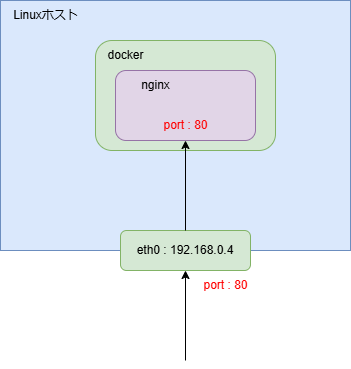

The diagram above was exported from draw.io. Its source (the exported page's mxGraphModel, read from the mxfile embedded in the PNG):
<mxGraphModel dx="2059" dy="1131" grid="1" gridSize="10" guides="1" tooltips="1" connect="1" arrows="1" fold="1" page="1" pageScale="1" pageWidth="827" pageHeight="1169" math="0" shadow="0">
  <root>
    <mxCell id="0" />
    <mxCell id="1" parent="0" />
    <mxCell id="CfgbF_verWb16S3CgKtU-1" value="" style="rounded=0;whiteSpace=wrap;html=1;fillColor=#dae8fc;strokeColor=#6c8ebf;" vertex="1" parent="1">
      <mxGeometry x="-240" y="430" width="350" height="250" as="geometry" />
    </mxCell>
    <mxCell id="CfgbF_verWb16S3CgKtU-3" value="Linuxホスト" style="text;html=1;align=center;verticalAlign=middle;resizable=0;points=[];autosize=1;strokeColor=none;fillColor=none;" vertex="1" parent="1">
      <mxGeometry x="-240" y="430" width="90" height="30" as="geometry" />
    </mxCell>
    <mxCell id="CfgbF_verWb16S3CgKtU-4" value="eth0 : 192.168.0.4" style="rounded=1;whiteSpace=wrap;html=1;fillColor=#d5e8d4;strokeColor=#82b366;" vertex="1" parent="1">
      <mxGeometry x="-120" y="660" width="130" height="40" as="geometry" />
    </mxCell>
    <mxCell id="CfgbF_verWb16S3CgKtU-11" value="" style="rounded=1;whiteSpace=wrap;html=1;fillColor=#d5e8d4;strokeColor=#82b366;" vertex="1" parent="1">
      <mxGeometry x="-145" y="470" width="180" height="110" as="geometry" />
    </mxCell>
    <mxCell id="CfgbF_verWb16S3CgKtU-13" value="" style="rounded=1;whiteSpace=wrap;html=1;fillColor=#e1d5e7;strokeColor=#9673a6;" vertex="1" parent="1">
      <mxGeometry x="-125" y="500" width="140" height="70" as="geometry" />
    </mxCell>
    <mxCell id="CfgbF_verWb16S3CgKtU-15" value="docker" style="text;html=1;align=center;verticalAlign=middle;resizable=0;points=[];autosize=1;strokeColor=none;fillColor=none;" vertex="1" parent="1">
      <mxGeometry x="-145" y="470" width="60" height="30" as="geometry" />
    </mxCell>
    <mxCell id="CfgbF_verWb16S3CgKtU-17" value="nginx" style="text;html=1;align=center;verticalAlign=middle;resizable=0;points=[];autosize=1;strokeColor=none;fillColor=none;" vertex="1" parent="1">
      <mxGeometry x="-110" y="500" width="50" height="30" as="geometry" />
    </mxCell>
    <mxCell id="CfgbF_verWb16S3CgKtU-33" style="edgeStyle=orthogonalEdgeStyle;rounded=0;orthogonalLoop=1;jettySize=auto;html=1;exitX=0.5;exitY=0;exitDx=0;exitDy=0;" edge="1" parent="1" source="CfgbF_verWb16S3CgKtU-4" target="CfgbF_verWb16S3CgKtU-13">
      <mxGeometry relative="1" as="geometry" />
    </mxCell>
    <mxCell id="CfgbF_verWb16S3CgKtU-34" value="port : 80" style="text;html=1;align=center;verticalAlign=middle;resizable=0;points=[];autosize=1;strokeColor=none;fillColor=none;fontColor=#FF0000;" vertex="1" parent="1">
      <mxGeometry x="-90" y="540" width="70" height="30" as="geometry" />
    </mxCell>
    <mxCell id="CfgbF_verWb16S3CgKtU-35" value="port : 80" style="text;html=1;align=center;verticalAlign=middle;resizable=0;points=[];autosize=1;strokeColor=none;fillColor=none;fontColor=#FF0000;" vertex="1" parent="1">
      <mxGeometry x="-50" y="700" width="70" height="30" as="geometry" />
    </mxCell>
    <mxCell id="CfgbF_verWb16S3CgKtU-36" style="edgeStyle=orthogonalEdgeStyle;rounded=0;orthogonalLoop=1;jettySize=auto;html=1;exitX=0.5;exitY=0;exitDx=0;exitDy=0;" edge="1" parent="1">
      <mxGeometry relative="1" as="geometry">
        <mxPoint x="-55" y="790" as="sourcePoint" />
        <mxPoint x="-55" y="700" as="targetPoint" />
      </mxGeometry>
    </mxCell>
  </root>
</mxGraphModel>